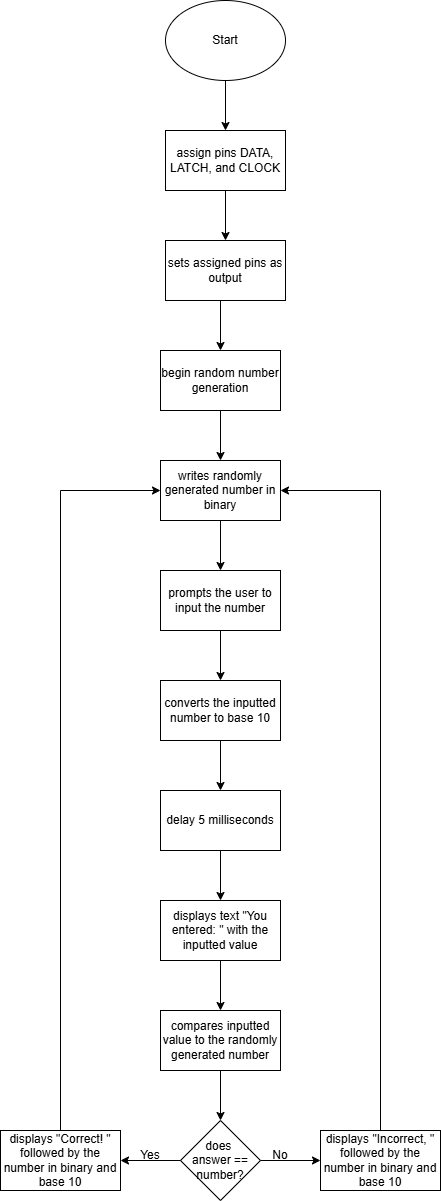

The diagram above was exported from draw.io. Its source (the exported page's mxGraphModel, read from the mxfile embedded in the PNG):
<mxGraphModel dx="542" dy="779" grid="1" gridSize="10" guides="1" tooltips="1" connect="1" arrows="1" fold="1" page="1" pageScale="1" pageWidth="850" pageHeight="1100" math="0" shadow="0">
  <root>
    <mxCell id="0" />
    <mxCell id="1" parent="0" />
    <mxCell id="XSWVWRDxkPNYDk-PR182-1" parent="1" style="ellipse;whiteSpace=wrap;html=1;" value="Start" vertex="1">
      <mxGeometry height="80" width="120" x="365" y="30" as="geometry" />
    </mxCell>
    <mxCell id="XSWVWRDxkPNYDk-PR182-2" parent="1" style="rounded=0;whiteSpace=wrap;html=1;" value="assign pins DATA, LATCH, and CLOCK" vertex="1">
      <mxGeometry height="60" width="120" x="365" y="160" as="geometry" />
    </mxCell>
    <mxCell id="XSWVWRDxkPNYDk-PR182-3" edge="1" parent="1" source="XSWVWRDxkPNYDk-PR182-1" style="endArrow=classic;html=1;rounded=0;exitX=0.5;exitY=1;exitDx=0;exitDy=0;" target="XSWVWRDxkPNYDk-PR182-2" value="">
      <mxGeometry height="50" relative="1" width="50" as="geometry">
        <mxPoint x="450" y="380" as="sourcePoint" />
        <mxPoint x="500" y="330" as="targetPoint" />
      </mxGeometry>
    </mxCell>
    <mxCell id="emTG__Pi__tyj3jE1VZZ-1" parent="1" style="rounded=0;whiteSpace=wrap;html=1;" value="sets assigned pins as output" vertex="1">
      <mxGeometry height="60" width="120" x="365" y="270" as="geometry" />
    </mxCell>
    <mxCell id="emTG__Pi__tyj3jE1VZZ-2" edge="1" parent="1" style="endArrow=classic;html=1;rounded=0;exitX=0.5;exitY=1;exitDx=0;exitDy=0;" target="emTG__Pi__tyj3jE1VZZ-1" value="">
      <mxGeometry height="50" relative="1" width="50" as="geometry">
        <mxPoint x="425" y="220" as="sourcePoint" />
        <mxPoint x="500" y="440" as="targetPoint" />
      </mxGeometry>
    </mxCell>
    <mxCell id="emTG__Pi__tyj3jE1VZZ-3" parent="1" style="rounded=0;whiteSpace=wrap;html=1;" value="begin random number generation" vertex="1">
      <mxGeometry height="60" width="120" x="360" y="380" as="geometry" />
    </mxCell>
    <mxCell id="emTG__Pi__tyj3jE1VZZ-4" edge="1" parent="1" style="endArrow=classic;html=1;rounded=0;exitX=0.5;exitY=1;exitDx=0;exitDy=0;" target="emTG__Pi__tyj3jE1VZZ-3" value="">
      <mxGeometry height="50" relative="1" width="50" as="geometry">
        <mxPoint x="420" y="330" as="sourcePoint" />
        <mxPoint x="495" y="550" as="targetPoint" />
      </mxGeometry>
    </mxCell>
    <mxCell id="emTG__Pi__tyj3jE1VZZ-5" parent="1" style="rounded=0;whiteSpace=wrap;html=1;" value="writes randomly generated number in binary" vertex="1">
      <mxGeometry height="60" width="120" x="360" y="490" as="geometry" />
    </mxCell>
    <mxCell id="emTG__Pi__tyj3jE1VZZ-6" edge="1" parent="1" style="endArrow=classic;html=1;rounded=0;exitX=0.5;exitY=1;exitDx=0;exitDy=0;" target="emTG__Pi__tyj3jE1VZZ-5" value="">
      <mxGeometry height="50" relative="1" width="50" as="geometry">
        <mxPoint x="420" y="440" as="sourcePoint" />
        <mxPoint x="495" y="660" as="targetPoint" />
      </mxGeometry>
    </mxCell>
    <mxCell id="emTG__Pi__tyj3jE1VZZ-7" parent="1" style="rounded=0;whiteSpace=wrap;html=1;" value="prompts the user to input the number" vertex="1">
      <mxGeometry height="60" width="120" x="360" y="600" as="geometry" />
    </mxCell>
    <mxCell id="emTG__Pi__tyj3jE1VZZ-8" edge="1" parent="1" style="endArrow=classic;html=1;rounded=0;exitX=0.5;exitY=1;exitDx=0;exitDy=0;" target="emTG__Pi__tyj3jE1VZZ-7" value="">
      <mxGeometry height="50" relative="1" width="50" as="geometry">
        <mxPoint x="420" y="550" as="sourcePoint" />
        <mxPoint x="495" y="770" as="targetPoint" />
      </mxGeometry>
    </mxCell>
    <mxCell id="emTG__Pi__tyj3jE1VZZ-9" parent="1" style="rounded=0;whiteSpace=wrap;html=1;" value="converts the inputted number to base 10" vertex="1">
      <mxGeometry height="60" width="120" x="360" y="710" as="geometry" />
    </mxCell>
    <mxCell id="emTG__Pi__tyj3jE1VZZ-10" edge="1" parent="1" style="endArrow=classic;html=1;rounded=0;exitX=0.5;exitY=1;exitDx=0;exitDy=0;" target="emTG__Pi__tyj3jE1VZZ-9" value="">
      <mxGeometry height="50" relative="1" width="50" as="geometry">
        <mxPoint x="420" y="660" as="sourcePoint" />
        <mxPoint x="495" y="880" as="targetPoint" />
      </mxGeometry>
    </mxCell>
    <mxCell id="emTG__Pi__tyj3jE1VZZ-11" parent="1" style="rounded=0;whiteSpace=wrap;html=1;" value="delay 5 milliseconds" vertex="1">
      <mxGeometry height="60" width="120" x="360" y="820" as="geometry" />
    </mxCell>
    <mxCell id="emTG__Pi__tyj3jE1VZZ-12" edge="1" parent="1" source="emTG__Pi__tyj3jE1VZZ-9" style="endArrow=classic;html=1;rounded=0;exitX=0.5;exitY=1;exitDx=0;exitDy=0;" target="emTG__Pi__tyj3jE1VZZ-11" value="">
      <mxGeometry height="50" relative="1" width="50" as="geometry">
        <mxPoint x="420" y="780" as="sourcePoint" />
        <mxPoint x="495" y="1000" as="targetPoint" />
      </mxGeometry>
    </mxCell>
    <mxCell id="emTG__Pi__tyj3jE1VZZ-13" parent="1" style="rounded=0;whiteSpace=wrap;html=1;" value="displays text &quot;You entered: &quot; with the inputted value" vertex="1">
      <mxGeometry height="60" width="120" x="360" y="930" as="geometry" />
    </mxCell>
    <mxCell id="emTG__Pi__tyj3jE1VZZ-14" edge="1" parent="1" style="endArrow=classic;html=1;rounded=0;exitX=0.5;exitY=1;exitDx=0;exitDy=0;" target="emTG__Pi__tyj3jE1VZZ-13" value="">
      <mxGeometry height="50" relative="1" width="50" as="geometry">
        <mxPoint x="420" y="880" as="sourcePoint" />
        <mxPoint x="495" y="1100" as="targetPoint" />
      </mxGeometry>
    </mxCell>
    <mxCell id="emTG__Pi__tyj3jE1VZZ-15" parent="1" style="rounded=0;whiteSpace=wrap;html=1;" value="compares inputted value to the randomly generated number" vertex="1">
      <mxGeometry height="60" width="120" x="360" y="1040" as="geometry" />
    </mxCell>
    <mxCell id="emTG__Pi__tyj3jE1VZZ-16" edge="1" parent="1" style="endArrow=classic;html=1;rounded=0;exitX=0.5;exitY=1;exitDx=0;exitDy=0;" target="emTG__Pi__tyj3jE1VZZ-15" value="">
      <mxGeometry height="50" relative="1" width="50" as="geometry">
        <mxPoint x="420" y="990" as="sourcePoint" />
        <mxPoint x="495" y="1210" as="targetPoint" />
      </mxGeometry>
    </mxCell>
    <mxCell id="Oc5ND004oVLFsWLH8JTg-1" parent="1" style="rhombus;whiteSpace=wrap;html=1;" value="does&amp;nbsp;&lt;div&gt;answer == number?&lt;/div&gt;" vertex="1">
      <mxGeometry height="80" width="80" x="380" y="1150" as="geometry" />
    </mxCell>
    <mxCell id="Oc5ND004oVLFsWLH8JTg-2" edge="1" parent="1" source="emTG__Pi__tyj3jE1VZZ-15" style="endArrow=classic;html=1;rounded=0;exitX=0.5;exitY=1;exitDx=0;exitDy=0;entryX=0.5;entryY=0;entryDx=0;entryDy=0;" target="Oc5ND004oVLFsWLH8JTg-1" value="">
      <mxGeometry height="50" relative="1" width="50" as="geometry">
        <mxPoint x="380" y="1260" as="sourcePoint" />
        <mxPoint x="430" y="1210" as="targetPoint" />
      </mxGeometry>
    </mxCell>
    <mxCell id="Oc5ND004oVLFsWLH8JTg-3" parent="1" style="rounded=0;whiteSpace=wrap;html=1;" value="displays &quot;Correct! &quot;&lt;div&gt;followed by the number in binary and base 10&lt;/div&gt;" vertex="1">
      <mxGeometry height="60" width="120" x="200" y="1160" as="geometry" />
    </mxCell>
    <mxCell id="Oc5ND004oVLFsWLH8JTg-4" edge="1" parent="1" source="Oc5ND004oVLFsWLH8JTg-1" style="endArrow=classic;html=1;rounded=0;exitX=0;exitY=0.5;exitDx=0;exitDy=0;entryX=1;entryY=0.5;entryDx=0;entryDy=0;" target="Oc5ND004oVLFsWLH8JTg-3" value="">
      <mxGeometry height="50" relative="1" width="50" as="geometry">
        <mxPoint x="380" y="1260" as="sourcePoint" />
        <mxPoint x="430" y="1210" as="targetPoint" />
      </mxGeometry>
    </mxCell>
    <mxCell id="Oc5ND004oVLFsWLH8JTg-5" parent="1" style="text;html=1;whiteSpace=wrap;strokeColor=none;fillColor=none;align=center;verticalAlign=middle;rounded=0;" value="Yes" vertex="1">
      <mxGeometry height="30" width="60" x="320" y="1170" as="geometry" />
    </mxCell>
    <mxCell id="Oc5ND004oVLFsWLH8JTg-6" parent="1" style="rounded=0;whiteSpace=wrap;html=1;" value="displays &quot;Incorrect, &quot;&lt;div&gt;followed by the number in binary and base 10&lt;/div&gt;" vertex="1">
      <mxGeometry height="60" width="120" x="520" y="1160" as="geometry" />
    </mxCell>
    <mxCell id="Oc5ND004oVLFsWLH8JTg-7" edge="1" parent="1" source="Oc5ND004oVLFsWLH8JTg-1" style="endArrow=classic;html=1;rounded=0;entryX=0;entryY=0.5;entryDx=0;entryDy=0;exitX=1;exitY=0.5;exitDx=0;exitDy=0;" target="Oc5ND004oVLFsWLH8JTg-6" value="">
      <mxGeometry height="50" relative="1" width="50" as="geometry">
        <mxPoint x="380" y="1260" as="sourcePoint" />
        <mxPoint x="430" y="1210" as="targetPoint" />
      </mxGeometry>
    </mxCell>
    <mxCell id="Oc5ND004oVLFsWLH8JTg-8" parent="1" style="text;html=1;whiteSpace=wrap;strokeColor=none;fillColor=none;align=center;verticalAlign=middle;rounded=0;" value="No" vertex="1">
      <mxGeometry height="30" width="60" x="450" y="1170" as="geometry" />
    </mxCell>
    <mxCell id="Oc5ND004oVLFsWLH8JTg-9" edge="1" parent="1" source="Oc5ND004oVLFsWLH8JTg-3" style="endArrow=classic;html=1;rounded=0;exitX=0.5;exitY=0;exitDx=0;exitDy=0;entryX=0;entryY=0.5;entryDx=0;entryDy=0;" target="emTG__Pi__tyj3jE1VZZ-5" value="">
      <mxGeometry height="50" relative="1" width="50" as="geometry">
        <Array as="points">
          <mxPoint x="260" y="520" />
        </Array>
        <mxPoint x="380" y="850" as="sourcePoint" />
        <mxPoint x="270" y="590" as="targetPoint" />
      </mxGeometry>
    </mxCell>
    <mxCell id="Oc5ND004oVLFsWLH8JTg-10" edge="1" parent="1" source="Oc5ND004oVLFsWLH8JTg-6" style="endArrow=classic;html=1;rounded=0;exitX=0.5;exitY=0;exitDx=0;exitDy=0;entryX=1;entryY=0.5;entryDx=0;entryDy=0;" target="emTG__Pi__tyj3jE1VZZ-5" value="">
      <mxGeometry height="50" relative="1" width="50" as="geometry">
        <Array as="points">
          <mxPoint x="580" y="520" />
        </Array>
        <mxPoint x="380" y="1050" as="sourcePoint" />
        <mxPoint x="580" y="480" as="targetPoint" />
      </mxGeometry>
    </mxCell>
  </root>
</mxGraphModel>